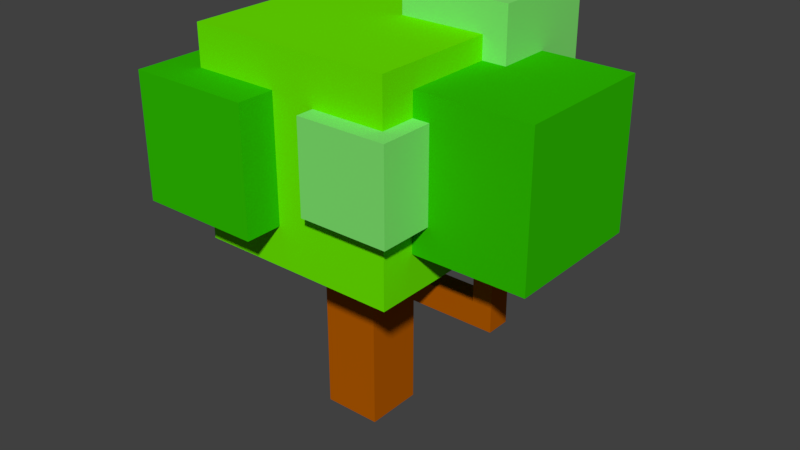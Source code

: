 # Source: Tree04.blend  (saved by Blender 2.79.0; exported with 4.5.12 LTS)
import bpy
from mathutils import Matrix  # noqa: F401  (used for matrix-valued properties, if any)

bpy.ops.wm.read_factory_settings(use_empty=True)
scene = bpy.context.scene
scene.name = 'Scene'

# ---- collections
col_collection_1 = bpy.data.collections.new('Collection 1'); scene.collection.children.link(col_collection_1)

# ---- materials (node trees are filled in below, after node groups)
mat_tree = bpy.data.materials.new('Tree')
mat_tree.alpha_threshold = 0.0
mat_tree.use_transparent_shadow = False
mat_tree.diffuse_color = (0.448, 0.1019, 0.0, 1.0)
mat_tree.roughness = 0.5
mat_tree.specular_intensity = 0.0
mat_tree.line_color = (0.0, 0.0, 0.0, 1.0)
mat_leaf = bpy.data.materials.new('Leaf')
mat_leaf.alpha_threshold = 0.0
mat_leaf.use_transparent_shadow = False
mat_leaf.diffuse_color = (0.146, 0.8, 0.0, 1.0)
mat_leaf.roughness = 0.5
mat_leaf.specular_intensity = 0.0
mat_leaf2 = bpy.data.materials.new('Leaf2')
mat_leaf2.alpha_threshold = 0.0
mat_leaf2.use_transparent_shadow = False
mat_leaf2.diffuse_color = (0.01681, 0.8, 0.08873, 1.0)
mat_leaf2.roughness = 0.5
mat_leaf2.specular_intensity = 0.0
mat_leaf3 = bpy.data.materials.new('Leaf3')
mat_leaf3.alpha_threshold = 0.0
mat_leaf3.use_transparent_shadow = False
mat_leaf3.diffuse_color = (0.02855, 0.5173, 0.0, 1.0)
mat_leaf3.roughness = 0.5
mat_leaf3.specular_intensity = 0.0
mat_leaf4 = bpy.data.materials.new('Leaf4')
mat_leaf4.alpha_threshold = 0.0
mat_leaf4.use_transparent_shadow = False
mat_leaf4.diffuse_color = (0.2212, 0.8, 0.1623, 1.0)
mat_leaf4.roughness = 0.5
mat_leaf4.specular_intensity = 0.0
mat_snow = bpy.data.materials.new('snow')
mat_snow.alpha_threshold = 0.0
mat_snow.use_transparent_shadow = False
mat_snow.roughness = 0.5
mat_snow.specular_intensity = 0.0

# ---- material node trees

# ---- world
world_world = bpy.data.worlds.new('World'); scene.world = world_world
world_world.color = (0.05088, 0.05088, 0.05088)
world_world.use_sun_shadow = False
world_world.sun_shadow_jitter_overblur = 0.0
world_world.cycles.sampling_method = 'MANUAL'

# ---- meshes
me_004 = bpy.data.meshes.new('큐브.004')
me_004.from_pydata([(0.6, 3.83, 0.3598), (0.6, 4.63, 0.3598), (0.6, 3.83, -0.4402), (0.6, 4.63, -0.4402), (5.0, 3.83, 0.3598), (5.0, 4.63, 0.3598), (5.0, 3.83, -0.4402), (5.0, 4.63, -0.4402), (4.34, 3.83, -0.4402), (4.34, 4.63, -0.4402), (4.34, 3.83, 0.3598), (4.34, 4.63, 0.3598), (4.34, 7.53, -0.4402), (5.0, 7.53, -0.4402), (5.0, 7.53, 0.3598), (4.34, 7.53, 0.3598), (2.6, 6.83, 2.36), (2.6, 11.63, 2.36), (2.6, 6.83, -2.44), (2.6, 11.63, -2.44), (7.4, 6.83, 2.36), (7.4, 11.63, 2.36), (7.4, 6.83, -2.44), (7.4, 11.63, -2.44), (-3.21, 5.518, 3.56), (-3.21, 12.38, 3.56), (-3.21, 5.518, -3.304), (-3.21, 12.38, -3.304), (3.654, 5.518, 3.56), (3.654, 12.38, 3.56), (3.654, 5.518, -3.304), (3.654, 12.38, -3.304), (0.8019, 9.73, -0.6521), (0.8019, 13.37, -0.6521), (0.8019, 9.73, -4.292), (0.8019, 13.37, -4.292), (4.442, 9.73, -0.6521), (4.442, 13.37, -0.6521), (4.442, 9.73, -4.292), (4.442, 13.37, -4.292), (-4.458, 6.87, 4.808), (-4.458, 11.03, 4.808), (-4.458, 6.87, 0.6479), (-4.458, 11.03, 0.6479), (-0.2981, 6.87, 4.808), (-0.2981, 11.03, 4.808), (-0.2981, 6.87, 0.6479), (-0.2981, 11.03, 0.6479), (1.0, -0.99, -1.008), (1.0, -0.99, 0.9921), (-1.0, -0.99, 0.9921), (-1.0, -0.99, -1.008), (1.0, 10.01, -1.008), (1.0, 10.01, 0.9921), (-1.0, 10.01, 0.9921), (-1.0, 10.01, -1.008), (-1.958, 6.809, -3.819), (-1.958, 4.809, -3.819), (-1.958, 6.809, -1.819), (-1.958, 4.809, -1.819), (-3.958, 6.809, -3.819), (-3.958, 4.809, -3.819), (-3.958, 6.809, -1.819), (-3.958, 4.809, -1.819), (1.203, 7.847, 4.158), (1.203, 10.85, 4.158), (1.203, 7.847, 1.158), (1.203, 10.85, 1.158), (4.203, 7.847, 4.158), (4.203, 10.85, 4.158), (4.203, 7.847, 1.158), (4.203, 10.85, 1.158)], [], [(0, 1, 3, 2), (8, 9, 7, 6), (6, 7, 5, 4), (10, 11, 1, 0), (8, 6, 4, 10), (9, 3, 1, 11), (7, 9, 12, 13), (2, 8, 10, 0), (4, 5, 11, 10), (2, 3, 9, 8), (13, 12, 15, 14), (9, 11, 15, 12), (5, 7, 13, 14), (11, 5, 14, 15), (16, 17, 19, 18), (18, 19, 23, 22), (22, 23, 21, 20), (20, 21, 17, 16), (18, 22, 20, 16), (23, 19, 17, 21), (24, 25, 27, 26), (26, 27, 31, 30), (30, 31, 29, 28), (28, 29, 25, 24), (26, 30, 28, 24), (31, 27, 25, 29), (32, 33, 35, 34), (34, 35, 39, 38), (38, 39, 37, 36), (36, 37, 33, 32), (34, 38, 36, 32), (39, 35, 33, 37), (40, 41, 43, 42), (42, 43, 47, 46), (46, 47, 45, 44), (44, 45, 41, 40), (42, 46, 44, 40), (47, 43, 41, 45), (48, 49, 50, 51), (52, 55, 54, 53), (48, 52, 53, 49), (49, 53, 54, 50), (50, 54, 55, 51), (52, 48, 51, 55), (61, 57, 59, 63), (61, 60, 56, 57), (63, 62, 60, 61), (59, 58, 62, 63), (56, 60, 62, 58), (57, 56, 58, 59), (64, 65, 67, 66), (66, 67, 71, 70), (70, 71, 69, 68), (68, 69, 65, 64), (66, 70, 68, 64), (71, 67, 65, 69)])
me_004.polygons.foreach_set('material_index', [0, 0, 0, 0, 0, 0, 0, 0, 0, 0, 0, 0, 0, 0, 3, 3, 3, 3, 3, 3, 1, 1, 1, 1, 1, 1, 4, 4, 4, 4, 4, 4, 3, 3, 3, 3, 3, 3, 0, 1, 0, 0, 0, 0, 3, 3, 3, 3, 3, 3, 4, 4, 4, 4, 4, 4])
me_004.materials.append(mat_tree)
me_004.materials.append(mat_leaf)
me_004.materials.append(mat_leaf2)
me_004.materials.append(mat_leaf3)
me_004.materials.append(mat_leaf4)
me_004.materials.append(mat_snow)
me_004.use_remesh_preserve_volume = False
me_004.use_remesh_preserve_attributes = False
me_004.use_mirror_vertex_groups = False
me_004.update()

# ---- objects
ob_tree = bpy.data.objects.new('Tree', me_004)

# ---- transforms, parenting, visibility, modifiers, constraints
ob_tree.location = (0.0, 0.0, 0.0)
ob_tree.rotation_euler = (1.571, 0.0, 0.0)
ob_tree.lineart.crease_threshold = 0.0

# ---- collection membership
col_collection_1.objects.link(ob_tree)

# ---- scene / render settings (as saved in the file)
scene.frame_start = 1; scene.frame_end = 250; scene.frame_set(1)
scene.render.engine = 'BLENDER_EEVEE_NEXT'
scene.render.resolution_percentage = 50
scene.render.dither_intensity = 0.0
scene.cycles.use_denoising = False
scene.cycles.samples = 128
scene.cycles.sampling_pattern = 'TABULATED_SOBOL'
scene.cycles.use_adaptive_sampling = False
scene.cycles.use_light_tree = False
scene.cycles.blur_glossy = 0.0
scene.cycles.sample_clamp_indirect = 0.0
scene.view_settings.view_transform = 'Standard'
bpy.context.view_layer.update()

# ---- added for rendering (the .blend has no active camera and no usable light): camera, sun
cam_auto = bpy.data.cameras.new('AutoCamera')
cam_auto.lens = 50.0
cam_auto.sensor_width = 36.0
cam_auto.clip_end = 1000.0
ob_auto_camera = bpy.data.objects.new('AutoCamera', cam_auto)
scene.collection.objects.link(ob_auto_camera)
ob_auto_camera.location = (20.6487, -23.2712, 21.5322)
ob_auto_camera.rotation_euler = (1.09748, -7.21219e-08, 0.694738)
scene.camera = ob_auto_camera
light_auto_sun = bpy.data.lights.new('AutoSun', 'SUN')
light_auto_sun.energy = 3.0
light_auto_sun.angle = 0.0523599
ob_auto_sun = bpy.data.objects.new('AutoSun', light_auto_sun)
scene.collection.objects.link(ob_auto_sun)
ob_auto_sun.rotation_euler = (0.872665, 0.174533, 0.523599)
bpy.context.view_layer.update()

